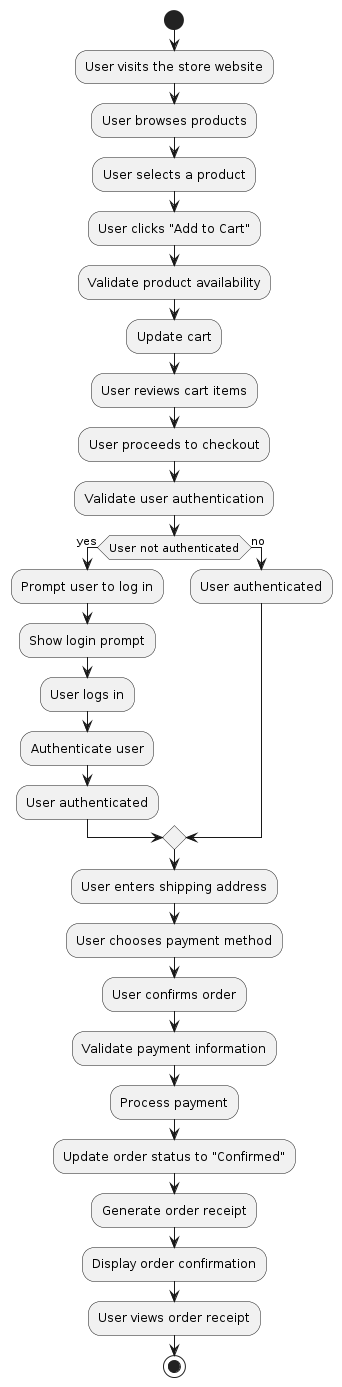

The diagram above was rendered by PlantUML. Its source (embedded in the PNG):
@startuml
start
:User visits the store website;
:User browses products;
:User selects a product;
:User clicks "Add to Cart";
:Validate product availability;
:Update cart;
:User reviews cart items;
:User proceeds to checkout;
:Validate user authentication;
if (User not authenticated) then (yes)
  :Prompt user to log in;
  :Show login prompt;
  :User logs in;
  :Authenticate user;
  :User authenticated;
else (no)
  :User authenticated;
endif
:User enters shipping address;
:User chooses payment method;
:User confirms order;
:Validate payment information;
:Process payment;
:Update order status to "Confirmed";
:Generate order receipt;
:Display order confirmation;
:User views order receipt;
stop
@enduml